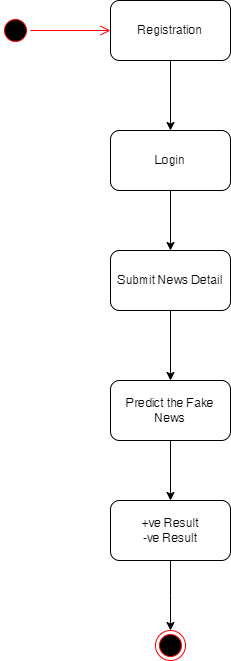

The diagram above was exported from draw.io. Its source (the exported page's mxGraphModel, read from the mxfile embedded in the PNG):
<mxGraphModel dx="1518" dy="614" grid="1" gridSize="10" guides="1" tooltips="1" connect="1" arrows="1" fold="1" page="1" pageScale="1" pageWidth="850" pageHeight="1100" math="0" shadow="0">
  <root>
    <mxCell id="0" />
    <mxCell id="1" parent="0" />
    <mxCell id="c2PWXV69j3keB0Gukri1-8" style="edgeStyle=orthogonalEdgeStyle;rounded=0;orthogonalLoop=1;jettySize=auto;html=1;exitX=0.5;exitY=1;exitDx=0;exitDy=0;entryX=0.5;entryY=0;entryDx=0;entryDy=0;" edge="1" parent="1" source="c2PWXV69j3keB0Gukri1-1" target="c2PWXV69j3keB0Gukri1-2">
      <mxGeometry relative="1" as="geometry" />
    </mxCell>
    <mxCell id="c2PWXV69j3keB0Gukri1-1" value="Registration" style="rounded=1;whiteSpace=wrap;html=1;" vertex="1" parent="1">
      <mxGeometry x="130" y="50" width="120" height="60" as="geometry" />
    </mxCell>
    <mxCell id="c2PWXV69j3keB0Gukri1-9" style="edgeStyle=orthogonalEdgeStyle;rounded=0;orthogonalLoop=1;jettySize=auto;html=1;entryX=0.5;entryY=0;entryDx=0;entryDy=0;" edge="1" parent="1" source="c2PWXV69j3keB0Gukri1-2" target="c2PWXV69j3keB0Gukri1-3">
      <mxGeometry relative="1" as="geometry" />
    </mxCell>
    <mxCell id="c2PWXV69j3keB0Gukri1-2" value="Login" style="rounded=1;whiteSpace=wrap;html=1;" vertex="1" parent="1">
      <mxGeometry x="130" y="180" width="120" height="60" as="geometry" />
    </mxCell>
    <mxCell id="c2PWXV69j3keB0Gukri1-10" style="edgeStyle=orthogonalEdgeStyle;rounded=0;orthogonalLoop=1;jettySize=auto;html=1;exitX=0.5;exitY=1;exitDx=0;exitDy=0;entryX=0.5;entryY=0;entryDx=0;entryDy=0;" edge="1" parent="1" source="c2PWXV69j3keB0Gukri1-3" target="c2PWXV69j3keB0Gukri1-4">
      <mxGeometry relative="1" as="geometry" />
    </mxCell>
    <mxCell id="c2PWXV69j3keB0Gukri1-3" value="Submit News Detail" style="rounded=1;whiteSpace=wrap;html=1;" vertex="1" parent="1">
      <mxGeometry x="130" y="300" width="120" height="60" as="geometry" />
    </mxCell>
    <mxCell id="c2PWXV69j3keB0Gukri1-11" style="edgeStyle=orthogonalEdgeStyle;rounded=0;orthogonalLoop=1;jettySize=auto;html=1;exitX=0.5;exitY=1;exitDx=0;exitDy=0;entryX=0.5;entryY=0;entryDx=0;entryDy=0;" edge="1" parent="1" source="c2PWXV69j3keB0Gukri1-4" target="c2PWXV69j3keB0Gukri1-5">
      <mxGeometry relative="1" as="geometry" />
    </mxCell>
    <mxCell id="c2PWXV69j3keB0Gukri1-4" value="Predict the Fake&lt;div&gt;News&lt;/div&gt;" style="rounded=1;whiteSpace=wrap;html=1;" vertex="1" parent="1">
      <mxGeometry x="130" y="430" width="120" height="60" as="geometry" />
    </mxCell>
    <mxCell id="c2PWXV69j3keB0Gukri1-18" value="" style="edgeStyle=orthogonalEdgeStyle;rounded=0;orthogonalLoop=1;jettySize=auto;html=1;" edge="1" parent="1" source="c2PWXV69j3keB0Gukri1-5">
      <mxGeometry relative="1" as="geometry">
        <mxPoint x="190" y="680" as="targetPoint" />
      </mxGeometry>
    </mxCell>
    <mxCell id="c2PWXV69j3keB0Gukri1-5" value="+ve Result&lt;div&gt;-ve Result&lt;/div&gt;" style="rounded=1;whiteSpace=wrap;html=1;" vertex="1" parent="1">
      <mxGeometry x="130" y="550" width="120" height="60" as="geometry" />
    </mxCell>
    <mxCell id="c2PWXV69j3keB0Gukri1-12" value="" style="ellipse;html=1;shape=startState;fillColor=#000000;strokeColor=#ff0000;" vertex="1" parent="1">
      <mxGeometry x="20" y="65" width="30" height="30" as="geometry" />
    </mxCell>
    <mxCell id="c2PWXV69j3keB0Gukri1-13" value="" style="edgeStyle=orthogonalEdgeStyle;html=1;verticalAlign=bottom;endArrow=open;endSize=8;strokeColor=#ff0000;rounded=0;entryX=0;entryY=0.5;entryDx=0;entryDy=0;" edge="1" source="c2PWXV69j3keB0Gukri1-12" parent="1" target="c2PWXV69j3keB0Gukri1-1">
      <mxGeometry relative="1" as="geometry">
        <mxPoint x="120" y="110" as="targetPoint" />
      </mxGeometry>
    </mxCell>
    <mxCell id="c2PWXV69j3keB0Gukri1-20" value="" style="ellipse;html=1;shape=endState;fillColor=#000000;strokeColor=#ff0000;" vertex="1" parent="1">
      <mxGeometry x="175" y="680" width="30" height="30" as="geometry" />
    </mxCell>
  </root>
</mxGraphModel>